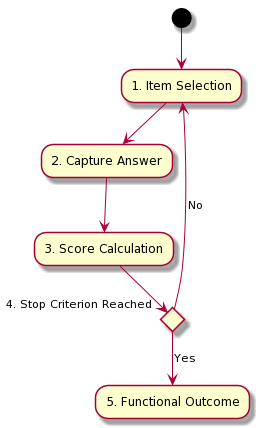

The diagram above was rendered by PlantUML. Its source (embedded in the PNG):
@startuml
(*) --> "1. Item Selection"
--> "2. Capture Answer"
--> "3. Score Calculation"
if "4. Stop Criterion Reached"
--> [Yes] "5. Functional Outcome"
else
--> [No] "1. Item Selection"
@enduml